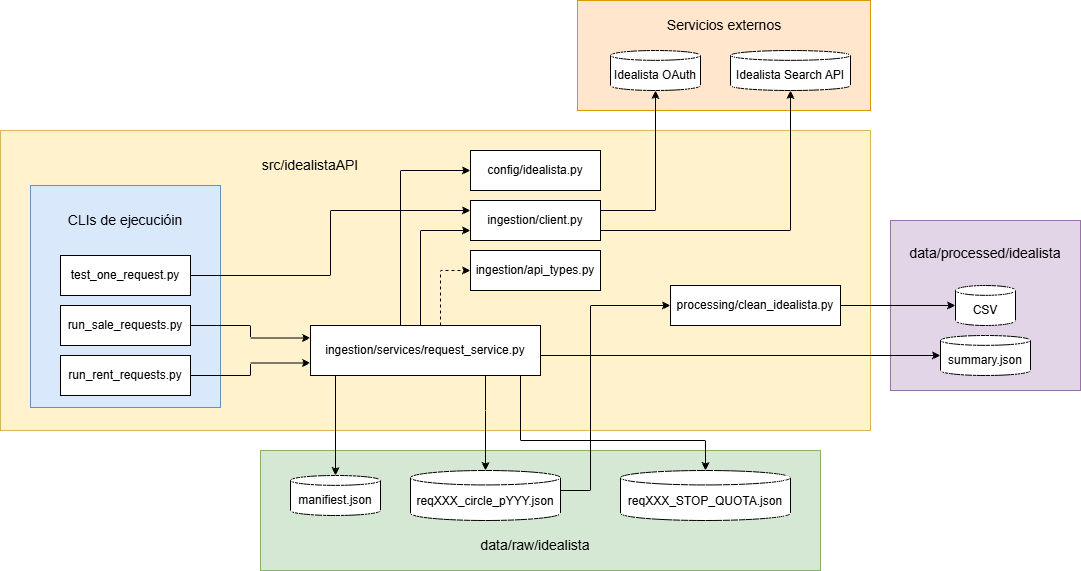

The diagram above was exported from draw.io. Its source (the exported page's mxGraphModel, read from the mxfile embedded in the PNG):
<mxGraphModel dx="1426" dy="1912" grid="1" gridSize="10" guides="1" tooltips="1" connect="1" arrows="1" fold="1" page="1" pageScale="1" pageWidth="827" pageHeight="1169" math="0" shadow="0">
  <root>
    <mxCell id="0" />
    <mxCell id="1" parent="0" />
    <mxCell id="7K3cp-umVgMtptef5MQ_-46" parent="1" style="rounded=0;whiteSpace=wrap;html=1;fillColor=#e1d5e7;strokeColor=#9673a6;" value="" vertex="1">
      <mxGeometry height="170" width="190" x="950" y="140" as="geometry" />
    </mxCell>
    <mxCell id="7K3cp-umVgMtptef5MQ_-42" parent="1" style="rounded=0;whiteSpace=wrap;html=1;fillColor=#d5e8d4;strokeColor=#82b366;" value="" vertex="1">
      <mxGeometry height="120" width="560" x="320" y="370" as="geometry" />
    </mxCell>
    <mxCell id="7K3cp-umVgMtptef5MQ_-40" parent="1" style="rounded=0;whiteSpace=wrap;html=1;fillColor=#fff2cc;strokeColor=#d6b656;" value="" vertex="1">
      <mxGeometry height="300" width="870" x="60" y="50" as="geometry" />
    </mxCell>
    <mxCell id="7K3cp-umVgMtptef5MQ_-37" parent="1" style="rounded=0;whiteSpace=wrap;html=1;fillColor=#ffe6cc;strokeColor=#d79b00;" value="" vertex="1">
      <mxGeometry height="110" width="293" x="637" y="-80" as="geometry" />
    </mxCell>
    <mxCell id="7K3cp-umVgMtptef5MQ_-5" parent="1" style="rounded=0;whiteSpace=wrap;html=1;fillColor=#dae8fc;strokeColor=#6c8ebf;" value="" vertex="1">
      <mxGeometry height="222" width="190" x="90" y="105" as="geometry" />
    </mxCell>
    <mxCell id="7K3cp-umVgMtptef5MQ_-18" edge="1" parent="1" source="7K3cp-umVgMtptef5MQ_-1" style="edgeStyle=orthogonalEdgeStyle;rounded=0;orthogonalLoop=1;jettySize=auto;html=1;exitX=1;exitY=0.5;exitDx=0;exitDy=0;entryX=0;entryY=0.25;entryDx=0;entryDy=0;" target="7K3cp-umVgMtptef5MQ_-13">
      <mxGeometry relative="1" as="geometry" />
    </mxCell>
    <mxCell id="7K3cp-umVgMtptef5MQ_-1" parent="1" style="rounded=0;whiteSpace=wrap;html=1;" value="test_one_request.py" vertex="1">
      <mxGeometry height="40" width="130" x="120" y="175" as="geometry" />
    </mxCell>
    <mxCell id="7K3cp-umVgMtptef5MQ_-56" edge="1" parent="1" source="7K3cp-umVgMtptef5MQ_-3" style="edgeStyle=orthogonalEdgeStyle;rounded=0;orthogonalLoop=1;jettySize=auto;html=1;entryX=0;entryY=0.25;entryDx=0;entryDy=0;" target="7K3cp-umVgMtptef5MQ_-7">
      <mxGeometry relative="1" as="geometry" />
    </mxCell>
    <mxCell id="7K3cp-umVgMtptef5MQ_-3" parent="1" style="rounded=0;whiteSpace=wrap;html=1;" value="run_sale_requests.py" vertex="1">
      <mxGeometry height="40" width="130" x="120" y="225" as="geometry" />
    </mxCell>
    <mxCell id="7K3cp-umVgMtptef5MQ_-57" edge="1" parent="1" source="7K3cp-umVgMtptef5MQ_-4" style="edgeStyle=orthogonalEdgeStyle;rounded=0;orthogonalLoop=1;jettySize=auto;html=1;entryX=0;entryY=0.75;entryDx=0;entryDy=0;" target="7K3cp-umVgMtptef5MQ_-7">
      <mxGeometry relative="1" as="geometry" />
    </mxCell>
    <mxCell id="7K3cp-umVgMtptef5MQ_-4" parent="1" style="rounded=0;whiteSpace=wrap;html=1;" value="run_rent_requests.py" vertex="1">
      <mxGeometry height="40" width="130" x="120" y="275" as="geometry" />
    </mxCell>
    <mxCell id="7K3cp-umVgMtptef5MQ_-6" parent="1" style="text;html=1;whiteSpace=wrap;strokeColor=none;fillColor=none;align=center;verticalAlign=middle;rounded=0;" value="&lt;font style=&quot;font-size: 14px;&quot;&gt;CLIs de ejecucióin&lt;/font&gt;" vertex="1">
      <mxGeometry height="30" width="120" x="125" y="125" as="geometry" />
    </mxCell>
    <mxCell id="7K3cp-umVgMtptef5MQ_-15" edge="1" parent="1" source="7K3cp-umVgMtptef5MQ_-7" style="edgeStyle=orthogonalEdgeStyle;rounded=0;orthogonalLoop=1;jettySize=auto;html=1;entryX=0;entryY=0.5;entryDx=0;entryDy=0;" target="7K3cp-umVgMtptef5MQ_-14">
      <mxGeometry relative="1" as="geometry">
        <Array as="points">
          <mxPoint x="460" y="90" />
        </Array>
      </mxGeometry>
    </mxCell>
    <mxCell id="7K3cp-umVgMtptef5MQ_-16" edge="1" parent="1" source="7K3cp-umVgMtptef5MQ_-7" style="edgeStyle=orthogonalEdgeStyle;rounded=0;orthogonalLoop=1;jettySize=auto;html=1;entryX=0;entryY=0.75;entryDx=0;entryDy=0;" target="7K3cp-umVgMtptef5MQ_-13">
      <mxGeometry relative="1" as="geometry">
        <Array as="points">
          <mxPoint x="480" y="150" />
        </Array>
      </mxGeometry>
    </mxCell>
    <mxCell id="7K3cp-umVgMtptef5MQ_-17" edge="1" parent="1" source="7K3cp-umVgMtptef5MQ_-7" style="edgeStyle=orthogonalEdgeStyle;rounded=0;orthogonalLoop=1;jettySize=auto;html=1;entryX=0;entryY=0.5;entryDx=0;entryDy=0;dashed=1;" target="7K3cp-umVgMtptef5MQ_-12">
      <mxGeometry relative="1" as="geometry">
        <Array as="points">
          <mxPoint x="500" y="190" />
        </Array>
      </mxGeometry>
    </mxCell>
    <mxCell id="7K3cp-umVgMtptef5MQ_-7" parent="1" style="rounded=0;whiteSpace=wrap;html=1;" value="ingestion/services/request_service.py" vertex="1">
      <mxGeometry height="50" width="230" x="370" y="245" as="geometry" />
    </mxCell>
    <mxCell id="7K3cp-umVgMtptef5MQ_-12" parent="1" style="rounded=0;whiteSpace=wrap;html=1;" value="ingestion/api_types.py" vertex="1">
      <mxGeometry height="40" width="130" x="530" y="170" as="geometry" />
    </mxCell>
    <mxCell id="7K3cp-umVgMtptef5MQ_-13" parent="1" style="rounded=0;whiteSpace=wrap;html=1;" value="ingestion/client.py" vertex="1">
      <mxGeometry height="40" width="130" x="530" y="120" as="geometry" />
    </mxCell>
    <mxCell id="7K3cp-umVgMtptef5MQ_-14" parent="1" style="rounded=0;whiteSpace=wrap;html=1;" value="config/idealista.py" vertex="1">
      <mxGeometry height="40" width="130" x="530" y="70" as="geometry" />
    </mxCell>
    <mxCell id="7K3cp-umVgMtptef5MQ_-19" parent="1" style="shape=cylinder3;whiteSpace=wrap;html=1;boundedLbl=1;backgroundOutline=1;size=4.923076923076792;" value="manifiest.json" vertex="1">
      <mxGeometry height="40" width="90" x="350" y="395" as="geometry" />
    </mxCell>
    <mxCell id="7K3cp-umVgMtptef5MQ_-52" edge="1" parent="1" source="7K3cp-umVgMtptef5MQ_-20" style="edgeStyle=orthogonalEdgeStyle;rounded=0;orthogonalLoop=1;jettySize=auto;html=1;entryX=0;entryY=0.5;entryDx=0;entryDy=0;exitX=1;exitY=0.5;exitDx=0;exitDy=0;exitPerimeter=0;" target="7K3cp-umVgMtptef5MQ_-26">
      <mxGeometry relative="1" as="geometry">
        <Array as="points">
          <mxPoint x="620" y="410" />
          <mxPoint x="650" y="410" />
          <mxPoint x="650" y="225" />
        </Array>
      </mxGeometry>
    </mxCell>
    <mxCell id="7K3cp-umVgMtptef5MQ_-20" parent="1" style="shape=cylinder3;whiteSpace=wrap;html=1;boundedLbl=1;backgroundOutline=1;size=7.230769230769283;" value="reqXXX_circle_pYYY.json" vertex="1">
      <mxGeometry height="50" width="150" x="470" y="390" as="geometry" />
    </mxCell>
    <mxCell id="7K3cp-umVgMtptef5MQ_-21" parent="1" style="shape=cylinder3;whiteSpace=wrap;html=1;boundedLbl=1;backgroundOutline=1;size=7.230769230769283;" value="reqXXX_STOP_QUOTA.json" vertex="1">
      <mxGeometry height="50" width="170" x="680" y="390" as="geometry" />
    </mxCell>
    <mxCell id="7K3cp-umVgMtptef5MQ_-26" parent="1" style="rounded=0;whiteSpace=wrap;html=1;" value="processing/clean_idealista.py" vertex="1">
      <mxGeometry height="40" width="170" x="730" y="205" as="geometry" />
    </mxCell>
    <mxCell id="7K3cp-umVgMtptef5MQ_-28" parent="1" style="shape=cylinder3;whiteSpace=wrap;html=1;boundedLbl=1;backgroundOutline=1;size=4.923076923076792;" value="CSV" vertex="1">
      <mxGeometry height="40" width="60" x="1015" y="205" as="geometry" />
    </mxCell>
    <mxCell id="7K3cp-umVgMtptef5MQ_-29" parent="1" style="shape=cylinder3;whiteSpace=wrap;html=1;boundedLbl=1;backgroundOutline=1;size=4.923076923076792;" value="summary.json" vertex="1">
      <mxGeometry height="40" width="90" x="1000" y="255" as="geometry" />
    </mxCell>
    <mxCell id="7K3cp-umVgMtptef5MQ_-30" edge="1" parent="1" source="7K3cp-umVgMtptef5MQ_-7" style="edgeStyle=orthogonalEdgeStyle;rounded=0;orthogonalLoop=1;jettySize=auto;html=1;entryX=0;entryY=0.5;entryDx=0;entryDy=0;entryPerimeter=0;" target="7K3cp-umVgMtptef5MQ_-29">
      <mxGeometry relative="1" as="geometry">
        <Array as="points">
          <mxPoint x="1000" y="275" />
          <mxPoint x="1000" y="275" />
        </Array>
      </mxGeometry>
    </mxCell>
    <mxCell id="7K3cp-umVgMtptef5MQ_-31" edge="1" parent="1" source="7K3cp-umVgMtptef5MQ_-26" style="edgeStyle=orthogonalEdgeStyle;rounded=0;orthogonalLoop=1;jettySize=auto;html=1;entryX=0;entryY=0.5;entryDx=0;entryDy=0;entryPerimeter=0;" target="7K3cp-umVgMtptef5MQ_-28">
      <mxGeometry relative="1" as="geometry" />
    </mxCell>
    <mxCell id="7K3cp-umVgMtptef5MQ_-32" parent="1" style="shape=cylinder3;whiteSpace=wrap;html=1;boundedLbl=1;backgroundOutline=1;size=4.923076923076792;" value="Idealista OAuth" vertex="1">
      <mxGeometry height="40" width="90" x="670" y="-30" as="geometry" />
    </mxCell>
    <mxCell id="7K3cp-umVgMtptef5MQ_-33" parent="1" style="shape=cylinder3;whiteSpace=wrap;html=1;boundedLbl=1;backgroundOutline=1;size=4.923076923076792;" value="Idealista Search API" vertex="1">
      <mxGeometry height="40" width="120" x="790" y="-30" as="geometry" />
    </mxCell>
    <mxCell id="7K3cp-umVgMtptef5MQ_-38" parent="1" style="text;html=1;whiteSpace=wrap;strokeColor=none;fillColor=none;align=center;verticalAlign=middle;rounded=0;" value="&lt;font style=&quot;font-size: 14px;&quot;&gt;Servicios externos&lt;/font&gt;" vertex="1">
      <mxGeometry height="30" width="120" x="723.5" y="-70" as="geometry" />
    </mxCell>
    <mxCell id="7K3cp-umVgMtptef5MQ_-43" parent="1" style="text;html=1;whiteSpace=wrap;strokeColor=none;fillColor=none;align=center;verticalAlign=middle;rounded=0;" value="&lt;font style=&quot;font-size: 14px;&quot;&gt;data/raw/idealista&lt;/font&gt;" vertex="1">
      <mxGeometry height="30" width="120" x="535" y="450" as="geometry" />
    </mxCell>
    <mxCell id="7K3cp-umVgMtptef5MQ_-44" parent="1" style="text;html=1;whiteSpace=wrap;strokeColor=none;fillColor=none;align=center;verticalAlign=middle;rounded=0;" value="&lt;font style=&quot;font-size: 14px;&quot;&gt;src/idealistaAPI&lt;/font&gt;" vertex="1">
      <mxGeometry height="30" width="120" x="310" y="70" as="geometry" />
    </mxCell>
    <mxCell id="7K3cp-umVgMtptef5MQ_-47" parent="1" style="text;html=1;whiteSpace=wrap;strokeColor=none;fillColor=none;align=center;verticalAlign=middle;rounded=0;" value="&lt;font style=&quot;font-size: 14px;&quot;&gt;data/processed/idealista&lt;/font&gt;" vertex="1">
      <mxGeometry height="35" width="120" x="985" y="155" as="geometry" />
    </mxCell>
    <mxCell id="7K3cp-umVgMtptef5MQ_-49" edge="1" parent="1" source="7K3cp-umVgMtptef5MQ_-7" style="edgeStyle=orthogonalEdgeStyle;rounded=0;orthogonalLoop=1;jettySize=auto;html=1;entryX=0.5;entryY=0;entryDx=0;entryDy=0;entryPerimeter=0;exitX=0.25;exitY=1;exitDx=0;exitDy=0;" target="7K3cp-umVgMtptef5MQ_-19">
      <mxGeometry relative="1" as="geometry">
        <Array as="points">
          <mxPoint x="395" y="295" />
        </Array>
      </mxGeometry>
    </mxCell>
    <mxCell id="7K3cp-umVgMtptef5MQ_-50" edge="1" parent="1" source="7K3cp-umVgMtptef5MQ_-7" style="edgeStyle=orthogonalEdgeStyle;rounded=0;orthogonalLoop=1;jettySize=auto;html=1;entryX=0.5;entryY=0;entryDx=0;entryDy=0;entryPerimeter=0;" target="7K3cp-umVgMtptef5MQ_-20">
      <mxGeometry relative="1" as="geometry">
        <Array as="points">
          <mxPoint x="545" y="330" />
          <mxPoint x="545" y="330" />
        </Array>
      </mxGeometry>
    </mxCell>
    <mxCell id="7K3cp-umVgMtptef5MQ_-51" edge="1" parent="1" source="7K3cp-umVgMtptef5MQ_-7" style="edgeStyle=orthogonalEdgeStyle;rounded=0;orthogonalLoop=1;jettySize=auto;html=1;entryX=0.5;entryY=0;entryDx=0;entryDy=0;entryPerimeter=0;exitX=0.75;exitY=1;exitDx=0;exitDy=0;" target="7K3cp-umVgMtptef5MQ_-21">
      <mxGeometry relative="1" as="geometry">
        <Array as="points">
          <mxPoint x="580" y="295" />
          <mxPoint x="580" y="360" />
          <mxPoint x="765" y="360" />
        </Array>
      </mxGeometry>
    </mxCell>
    <mxCell id="7K3cp-umVgMtptef5MQ_-53" edge="1" parent="1" source="7K3cp-umVgMtptef5MQ_-13" style="edgeStyle=orthogonalEdgeStyle;rounded=0;orthogonalLoop=1;jettySize=auto;html=1;entryX=0.5;entryY=1;entryDx=0;entryDy=0;entryPerimeter=0;" target="7K3cp-umVgMtptef5MQ_-32">
      <mxGeometry relative="1" as="geometry">
        <Array as="points">
          <mxPoint x="715" y="130" />
        </Array>
      </mxGeometry>
    </mxCell>
    <mxCell id="7K3cp-umVgMtptef5MQ_-54" edge="1" parent="1" source="7K3cp-umVgMtptef5MQ_-13" style="edgeStyle=orthogonalEdgeStyle;rounded=0;orthogonalLoop=1;jettySize=auto;html=1;entryX=0.5;entryY=1;entryDx=0;entryDy=0;entryPerimeter=0;" target="7K3cp-umVgMtptef5MQ_-33">
      <mxGeometry relative="1" as="geometry">
        <Array as="points">
          <mxPoint x="850" y="150" />
        </Array>
      </mxGeometry>
    </mxCell>
  </root>
</mxGraphModel>